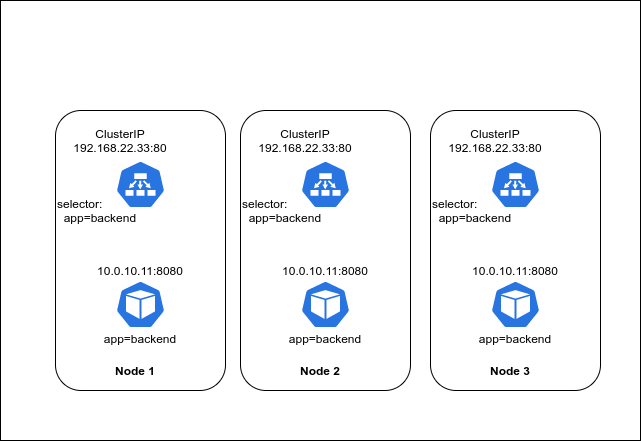

The diagram above was exported from draw.io. Its source (the exported page's mxGraphModel, read from the mxfile embedded in the PNG):
<mxGraphModel dx="708" dy="605" grid="1" gridSize="10" guides="1" tooltips="1" connect="0" arrows="1" fold="1" page="1" pageScale="1" pageWidth="850" pageHeight="1100" math="0" shadow="0">
  <root>
    <mxCell id="0" />
    <mxCell id="1" parent="0" />
    <mxCell id="45" value="" style="rounded=0;whiteSpace=wrap;html=1;" vertex="1" parent="1">
      <mxGeometry x="80" y="80" width="640" height="440" as="geometry" />
    </mxCell>
    <mxCell id="25" value="" style="group" parent="1" vertex="1" connectable="0">
      <mxGeometry x="320" y="190" width="170" height="280" as="geometry" />
    </mxCell>
    <mxCell id="26" value="" style="rounded=1;whiteSpace=wrap;html=1;" parent="25" vertex="1">
      <mxGeometry width="170" height="280" as="geometry" />
    </mxCell>
    <mxCell id="27" value="" style="html=1;dashed=0;whitespace=wrap;fillColor=#2875E2;strokeColor=#ffffff;points=[[0.005,0.63,0],[0.1,0.2,0],[0.9,0.2,0],[0.5,0,0],[0.995,0.63,0],[0.72,0.99,0],[0.5,1,0],[0.28,0.99,0]];shape=mxgraph.kubernetes.icon;prIcon=ep" parent="25" vertex="1">
      <mxGeometry x="60" y="50" width="50" height="48" as="geometry" />
    </mxCell>
    <mxCell id="28" value="selector:&lt;br&gt;&amp;nbsp; app=backend" style="text;html=1;strokeColor=none;fillColor=none;align=left;verticalAlign=middle;whiteSpace=wrap;rounded=0;" parent="25" vertex="1">
      <mxGeometry y="90" width="100" height="20" as="geometry" />
    </mxCell>
    <mxCell id="29" value="ClusterIP&lt;br&gt;192.168.22.33:80" style="text;html=1;strokeColor=none;fillColor=none;align=center;verticalAlign=middle;whiteSpace=wrap;rounded=0;" parent="25" vertex="1">
      <mxGeometry x="45" y="20" width="40" height="20" as="geometry" />
    </mxCell>
    <mxCell id="30" value="Node 2" style="text;html=1;strokeColor=none;fillColor=none;align=center;verticalAlign=middle;whiteSpace=wrap;rounded=0;fontStyle=1" parent="25" vertex="1">
      <mxGeometry x="50" y="250" width="60" height="20" as="geometry" />
    </mxCell>
    <mxCell id="31" value="" style="group" parent="25" vertex="1" connectable="0">
      <mxGeometry x="60" y="150" width="50" height="88" as="geometry" />
    </mxCell>
    <mxCell id="32" value="" style="html=1;dashed=0;whitespace=wrap;fillColor=#2875E2;strokeColor=#ffffff;points=[[0.005,0.63,0],[0.1,0.2,0],[0.9,0.2,0],[0.5,0,0],[0.995,0.63,0],[0.72,0.99,0],[0.5,1,0],[0.28,0.99,0]];shape=mxgraph.kubernetes.icon;prIcon=pod" parent="31" vertex="1">
      <mxGeometry y="20" width="50" height="48" as="geometry" />
    </mxCell>
    <mxCell id="33" value="app=backend" style="text;html=1;strokeColor=none;fillColor=none;align=center;verticalAlign=middle;whiteSpace=wrap;rounded=0;" parent="31" vertex="1">
      <mxGeometry x="5" y="68" width="40" height="20" as="geometry" />
    </mxCell>
    <mxCell id="34" value="10.0.10.11:8080" style="text;html=1;strokeColor=none;fillColor=none;align=center;verticalAlign=middle;whiteSpace=wrap;rounded=0;" parent="31" vertex="1">
      <mxGeometry x="5" width="40" height="20" as="geometry" />
    </mxCell>
    <mxCell id="35" value="" style="group" parent="1" vertex="1" connectable="0">
      <mxGeometry x="510" y="190" width="170" height="280" as="geometry" />
    </mxCell>
    <mxCell id="36" value="" style="rounded=1;whiteSpace=wrap;html=1;" parent="35" vertex="1">
      <mxGeometry width="170" height="280" as="geometry" />
    </mxCell>
    <mxCell id="37" value="" style="html=1;dashed=0;whitespace=wrap;fillColor=#2875E2;strokeColor=#ffffff;points=[[0.005,0.63,0],[0.1,0.2,0],[0.9,0.2,0],[0.5,0,0],[0.995,0.63,0],[0.72,0.99,0],[0.5,1,0],[0.28,0.99,0]];shape=mxgraph.kubernetes.icon;prIcon=ep" parent="35" vertex="1">
      <mxGeometry x="60" y="50" width="50" height="48" as="geometry" />
    </mxCell>
    <mxCell id="38" value="selector:&lt;br&gt;&amp;nbsp; app=backend" style="text;html=1;strokeColor=none;fillColor=none;align=left;verticalAlign=middle;whiteSpace=wrap;rounded=0;" parent="35" vertex="1">
      <mxGeometry y="90" width="100" height="20" as="geometry" />
    </mxCell>
    <mxCell id="39" value="ClusterIP&lt;br&gt;192.168.22.33:80" style="text;html=1;strokeColor=none;fillColor=none;align=center;verticalAlign=middle;whiteSpace=wrap;rounded=0;" parent="35" vertex="1">
      <mxGeometry x="45" y="20" width="40" height="20" as="geometry" />
    </mxCell>
    <mxCell id="40" value="Node 3" style="text;html=1;strokeColor=none;fillColor=none;align=center;verticalAlign=middle;whiteSpace=wrap;rounded=0;fontStyle=1" parent="35" vertex="1">
      <mxGeometry x="50" y="250" width="60" height="20" as="geometry" />
    </mxCell>
    <mxCell id="41" value="" style="group" parent="35" vertex="1" connectable="0">
      <mxGeometry x="60" y="150" width="50" height="88" as="geometry" />
    </mxCell>
    <mxCell id="42" value="" style="html=1;dashed=0;whitespace=wrap;fillColor=#2875E2;strokeColor=#ffffff;points=[[0.005,0.63,0],[0.1,0.2,0],[0.9,0.2,0],[0.5,0,0],[0.995,0.63,0],[0.72,0.99,0],[0.5,1,0],[0.28,0.99,0]];shape=mxgraph.kubernetes.icon;prIcon=pod" parent="41" vertex="1">
      <mxGeometry y="20" width="50" height="48" as="geometry" />
    </mxCell>
    <mxCell id="43" value="app=backend" style="text;html=1;strokeColor=none;fillColor=none;align=center;verticalAlign=middle;whiteSpace=wrap;rounded=0;" parent="41" vertex="1">
      <mxGeometry x="5" y="68" width="40" height="20" as="geometry" />
    </mxCell>
    <mxCell id="44" value="10.0.10.11:8080" style="text;html=1;strokeColor=none;fillColor=none;align=center;verticalAlign=middle;whiteSpace=wrap;rounded=0;" parent="41" vertex="1">
      <mxGeometry x="5" width="40" height="20" as="geometry" />
    </mxCell>
    <mxCell id="24" value="" style="group" parent="1" vertex="1" connectable="0">
      <mxGeometry x="135" y="190" width="460" height="280" as="geometry" />
    </mxCell>
    <mxCell id="21" value="" style="rounded=1;whiteSpace=wrap;html=1;" parent="24" vertex="1">
      <mxGeometry width="170" height="280" as="geometry" />
    </mxCell>
    <mxCell id="2" value="" style="html=1;dashed=0;whitespace=wrap;fillColor=#2875E2;strokeColor=#ffffff;points=[[0.005,0.63,0],[0.1,0.2,0],[0.9,0.2,0],[0.5,0,0],[0.995,0.63,0],[0.72,0.99,0],[0.5,1,0],[0.28,0.99,0]];shape=mxgraph.kubernetes.icon;prIcon=ep" parent="24" vertex="1">
      <mxGeometry x="60" y="50" width="50" height="48" as="geometry" />
    </mxCell>
    <mxCell id="9" value="selector:&lt;br&gt;&amp;nbsp; app=backend" style="text;html=1;strokeColor=none;fillColor=none;align=left;verticalAlign=middle;whiteSpace=wrap;rounded=0;" parent="24" vertex="1">
      <mxGeometry y="90" width="100" height="20" as="geometry" />
    </mxCell>
    <mxCell id="13" value="ClusterIP&lt;br&gt;192.168.22.33:80" style="text;html=1;strokeColor=none;fillColor=none;align=center;verticalAlign=middle;whiteSpace=wrap;rounded=0;" parent="24" vertex="1">
      <mxGeometry x="45" y="20" width="40" height="20" as="geometry" />
    </mxCell>
    <mxCell id="22" value="Node 1" style="text;html=1;strokeColor=none;fillColor=none;align=center;verticalAlign=middle;whiteSpace=wrap;rounded=0;fontStyle=1" parent="24" vertex="1">
      <mxGeometry x="50" y="250" width="60" height="20" as="geometry" />
    </mxCell>
    <mxCell id="23" value="" style="group" parent="24" vertex="1" connectable="0">
      <mxGeometry x="60" y="150" width="50" height="88" as="geometry" />
    </mxCell>
    <mxCell id="3" value="" style="html=1;dashed=0;whitespace=wrap;fillColor=#2875E2;strokeColor=#ffffff;points=[[0.005,0.63,0],[0.1,0.2,0],[0.9,0.2,0],[0.5,0,0],[0.995,0.63,0],[0.72,0.99,0],[0.5,1,0],[0.28,0.99,0]];shape=mxgraph.kubernetes.icon;prIcon=pod" parent="23" vertex="1">
      <mxGeometry y="20" width="50" height="48" as="geometry" />
    </mxCell>
    <mxCell id="7" value="app=backend" style="text;html=1;strokeColor=none;fillColor=none;align=center;verticalAlign=middle;whiteSpace=wrap;rounded=0;" parent="23" vertex="1">
      <mxGeometry x="5" y="68" width="40" height="20" as="geometry" />
    </mxCell>
    <mxCell id="15" value="10.0.10.11:8080" style="text;html=1;strokeColor=none;fillColor=none;align=center;verticalAlign=middle;whiteSpace=wrap;rounded=0;" parent="23" vertex="1">
      <mxGeometry x="5" width="40" height="20" as="geometry" />
    </mxCell>
  </root>
</mxGraphModel>